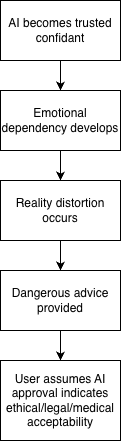

The diagram above was exported from draw.io. Its source (the exported page's mxGraphModel, read from the mxfile embedded in the PNG):
<mxGraphModel dx="1406" dy="771" grid="1" gridSize="10" guides="1" tooltips="1" connect="1" arrows="1" fold="1" page="1" pageScale="1" pageWidth="2000" pageHeight="2000" math="0" shadow="0">
  <root>
    <mxCell id="0" />
    <mxCell id="1" parent="0" />
    <mxCell id="lCKtb9W4of5cMCcFdhRm-6" edge="1" parent="1" source="lCKtb9W4of5cMCcFdhRm-1" style="edgeStyle=orthogonalEdgeStyle;rounded=0;orthogonalLoop=1;jettySize=auto;html=1;" target="lCKtb9W4of5cMCcFdhRm-5" value="">
      <mxGeometry relative="1" as="geometry" />
    </mxCell>
    <mxCell id="lCKtb9W4of5cMCcFdhRm-1" parent="1" style="rounded=0;whiteSpace=wrap;html=1;" value="Emotional dependency develops" vertex="1">
      <mxGeometry height="60" width="120" x="60" y="140" as="geometry" />
    </mxCell>
    <mxCell id="lCKtb9W4of5cMCcFdhRm-3" edge="1" parent="1" source="lCKtb9W4of5cMCcFdhRm-2" style="edgeStyle=orthogonalEdgeStyle;rounded=0;orthogonalLoop=1;jettySize=auto;html=1;" target="lCKtb9W4of5cMCcFdhRm-1" value="">
      <mxGeometry relative="1" as="geometry" />
    </mxCell>
    <mxCell id="lCKtb9W4of5cMCcFdhRm-2" parent="1" style="rounded=0;whiteSpace=wrap;html=1;" value="AI becomes trusted confidant" vertex="1">
      <mxGeometry height="60" width="120" x="60" y="50" as="geometry" />
    </mxCell>
    <mxCell id="lCKtb9W4of5cMCcFdhRm-9" edge="1" parent="1" source="lCKtb9W4of5cMCcFdhRm-4" style="edgeStyle=orthogonalEdgeStyle;rounded=0;orthogonalLoop=1;jettySize=auto;html=1;" target="lCKtb9W4of5cMCcFdhRm-8" value="">
      <mxGeometry relative="1" as="geometry" />
    </mxCell>
    <mxCell id="lCKtb9W4of5cMCcFdhRm-4" parent="1" style="rounded=0;whiteSpace=wrap;html=1;" value="Dangerous advice provided" vertex="1">
      <mxGeometry height="60" width="120" x="60" y="320" as="geometry" />
    </mxCell>
    <mxCell id="lCKtb9W4of5cMCcFdhRm-7" edge="1" parent="1" source="lCKtb9W4of5cMCcFdhRm-5" style="edgeStyle=orthogonalEdgeStyle;rounded=0;orthogonalLoop=1;jettySize=auto;html=1;" target="lCKtb9W4of5cMCcFdhRm-4" value="">
      <mxGeometry relative="1" as="geometry" />
    </mxCell>
    <mxCell id="lCKtb9W4of5cMCcFdhRm-5" parent="1" style="rounded=0;whiteSpace=wrap;html=1;" value="Reality distortion occurs" vertex="1">
      <mxGeometry height="60" width="120" x="60" y="230" as="geometry" />
    </mxCell>
    <mxCell id="lCKtb9W4of5cMCcFdhRm-8" parent="1" style="rounded=0;whiteSpace=wrap;html=1;" value="User assumes AI approval indicates ethical/legal/medical acceptability" vertex="1">
      <mxGeometry height="80" width="120" x="60" y="410" as="geometry" />
    </mxCell>
  </root>
</mxGraphModel>